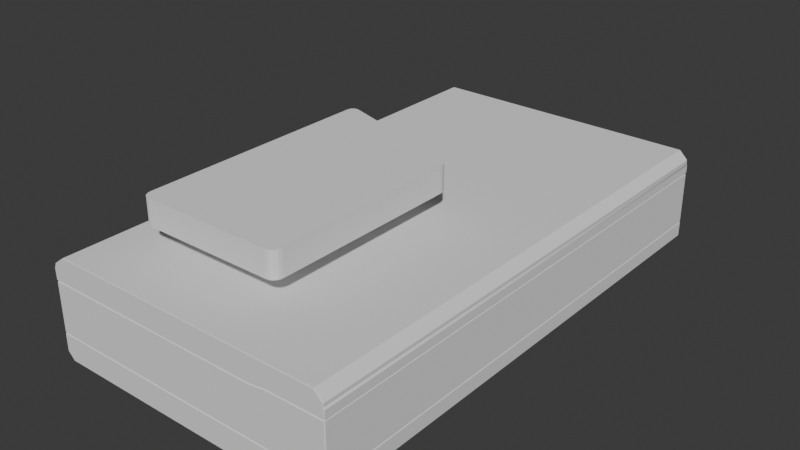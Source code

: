 # Source: Cassette_Player.blend  (saved by Blender 4.1.23; exported with 4.5.12 LTS)
import bpy
from mathutils import Matrix  # noqa: F401  (used for matrix-valued properties, if any)

bpy.ops.wm.read_factory_settings(use_empty=True)
scene = bpy.context.scene
scene.name = 'Scene'

# ---- collections
col_collection = bpy.data.collections.new('Collection'); scene.collection.children.link(col_collection)
col_collection_2 = bpy.data.collections.new('Collection 2'); scene.collection.children.link(col_collection_2)

# ---- world
world_world = bpy.data.worlds.new('World'); scene.world = world_world
world_world.use_nodes = True; world_world.node_tree.nodes.clear()
_N = world_world.node_tree.nodes; _L = world_world.node_tree.links
n0 = _N.new('ShaderNodeOutputWorld'); n0.name = 'World Output'; n0.location = (300, 300)
n1 = _N.new('ShaderNodeBackground'); n1.name = 'Background'; n1.location = (10, 300)
n1.inputs[0].default_value = (0.05088, 0.05088, 0.05088, 1.0)
_L.new(n1.outputs[0], n0.inputs[0])
n0.is_active_output = True
world_world.color = (0.05088, 0.05088, 0.05088)
world_world.use_sun_shadow = False
world_world.sun_shadow_jitter_overblur = 0.0

# ---- meshes
me_cube_001 = bpy.data.meshes.new('Cube.001')
me_cube_001.from_pydata([(-0.7845, -1.312, -0.2468), (-0.7545, -1.312, 0.2742), (-0.7845, 1.343, -0.2468), (-0.7545, 1.343, 0.2742), (0.6655, -1.312, -0.2468), (0.6705, -1.312, 0.2742), (0.6655, 1.343, -0.2468), (0.6705, 1.343, 0.2742), (-0.8168, -1.312, 0.2281), (-0.8168, 1.343, 0.2281), (0.7141, 1.343, 0.2305), (0.7141, -1.312, 0.2305), (-0.8212, 1.343, 0.2131), (0.7137, 1.343, 0.2131), (0.7137, -1.312, 0.2131), (-0.8212, -1.312, 0.2131), (-0.8258, 1.343, 0.2068), (0.718, 1.343, 0.2068), (0.718, -1.312, 0.2068), (-0.8258, -1.312, 0.2068), (-0.8233, 1.343, -0.2063), (0.7179, 1.343, -0.1938), (0.7179, -1.312, -0.1938), (-0.8233, -1.312, -0.2063), (-0.8235, -1.312, -0.1165), (-0.8235, 1.343, -0.1165), (0.7185, 1.343, -0.1165), (0.7185, -1.312, -0.1165), (-0.8238, -1.312, 0.1442), (-0.8238, 1.343, 0.1442), (0.7176, 1.343, 0.1589), (0.7176, -1.312, 0.1589), (0.3849, 1.343, -0.2468), (0.3948, 1.343, 0.2742), (0.3849, -1.312, -0.2468), (0.3948, -1.312, 0.2742), (0.4179, -1.312, 0.23), (0.4179, 1.343, 0.23), (0.4167, 1.343, 0.2131), (0.4167, -1.312, 0.2131), (0.4196, -1.312, 0.2068), (0.4196, 1.343, 0.2068), (0.4196, 1.343, -0.1962), (0.4196, -1.312, -0.1962), (0.4201, 1.343, -0.1165), (0.4201, -1.312, -0.1165), (0.4193, 1.343, 0.157), (0.4193, -1.312, 0.157), (0.3083, 1.343, -0.2468), (0.3194, -1.312, 0.2742), (0.3372, -1.312, 0.2299), (0.3358, -1.312, 0.2131), (0.3384, -1.312, 0.2068), (0.3384, -1.312, -0.1969), (0.3389, -1.312, -0.1165), (0.3381, -1.312, 0.1442), (0.3194, 1.343, 0.2742), (0.3083, -1.312, -0.2468), (0.3372, 1.343, 0.2299), (0.3358, 1.343, 0.2131), (0.3384, 1.343, 0.2068), (0.3384, 1.343, -0.1969), (0.3389, 1.343, -0.1165), (0.3381, 1.343, 0.1442)], [], [(8, 1, 3, 9), (37, 33, 7, 10), (10, 7, 5, 11), (50, 49, 1, 8), (32, 6, 4, 34), (56, 3, 1, 49), (51, 50, 8, 15), (13, 10, 11, 14), (38, 37, 10, 13), (15, 8, 9, 12), (19, 15, 12, 16), (41, 38, 13, 17), (17, 13, 14, 18), (52, 51, 15, 19), (55, 52, 19, 28), (30, 17, 18, 31), (46, 41, 17, 30), (28, 19, 16, 29), (0, 23, 20, 2), (32, 42, 21, 6), (6, 21, 22, 4), (57, 53, 23, 0), (23, 24, 25, 20), (42, 44, 26, 21), (21, 26, 27, 22), (53, 54, 24, 23), (22, 27, 45, 43), (61, 62, 44, 42), (4, 22, 43, 34), (48, 61, 42, 32), (63, 60, 41, 46), (31, 18, 40, 47), (18, 14, 39, 40), (60, 59, 38, 41), (59, 58, 37, 38), (14, 11, 36, 39), (7, 33, 35, 5), (48, 32, 34, 57), (11, 5, 35, 36), (58, 56, 33, 37), (9, 3, 56, 58), (2, 48, 57, 0), (12, 9, 58, 59), (16, 12, 59, 60), (29, 16, 60, 63), (2, 20, 61, 48), (20, 25, 62, 61), (43, 45, 54, 53), (34, 43, 53, 57), (47, 40, 52, 55), (40, 39, 51, 52), (39, 36, 50, 51), (33, 56, 49, 35), (36, 35, 49, 50), (29, 63, 55, 28), (63, 46, 47, 55), (46, 30, 31, 47), (25, 24, 54, 62), (62, 54, 45, 44), (44, 45, 27, 26)])
me_cube_001.polygons.foreach_set('use_smooth', [True] * 60)
_uv = me_cube_001.uv_layers.new(name='UVMap')
_uv.uv.foreach_set('vector', [0.6039, 0.0, 0.625, 0.0, 0.625, 0.25, 0.6039, 0.25, 0.6039, 0.4515, 0.625, 0.4515, 0.625, 0.5, 0.6039, 0.5, 0.6039, 0.5, 0.625, 0.5, 0.625, 0.75, 0.6039, 0.75, 0.6039, 0.811, 0.625, 0.811, 0.625, 1.0, 0.6039, 1.0, 0.3265, 0.5, 0.375, 0.5, 0.375, 0.75, 0.3265, 0.75, 0.686, 0.5, 0.875, 0.5, 0.875, 0.75, 0.686, 0.75, 0.5956, 0.811, 0.6039, 0.811, 0.6039, 1.0, 0.5956, 1.0, 0.5956, 0.5, 0.6039, 0.5, 0.6039, 0.75, 0.5956, 0.75, 0.5956, 0.4515, 0.6039, 0.4515, 0.6039, 0.5, 0.5956, 0.5, 0.5956, 0.0, 0.6039, 0.0, 0.6039, 0.25, 0.5956, 0.25, 0.5925, 0.0, 0.5956, 0.0, 0.5956, 0.25, 0.5925, 0.25, 0.5925, 0.4515, 0.5956, 0.4515, 0.5956, 0.5, 0.5925, 0.5, 0.5925, 0.5, 0.5956, 0.5, 0.5956, 0.75, 0.5925, 0.75, 0.5925, 0.811, 0.5956, 0.811, 0.5956, 1.0, 0.5925, 1.0, 0.5622, 0.811, 0.5925, 0.811, 0.5925, 1.0, 0.5622, 1.0, 0.5622, 0.5, 0.5925, 0.5, 0.5925, 0.75, 0.5622, 0.75, 0.5622, 0.4515, 0.5925, 0.4515, 0.5925, 0.5, 0.5622, 0.5, 0.5622, 0.0, 0.5925, 0.0, 0.5925, 0.25, 0.5622, 0.25, 0.375, 0.0, 0.3948, 0.0, 0.3948, 0.25, 0.375, 0.25, 0.375, 0.4515, 0.3948, 0.4515, 0.3948, 0.5, 0.375, 0.5, 0.375, 0.5, 0.3948, 0.5, 0.3948, 0.75, 0.375, 0.75, 0.375, 0.811, 0.3948, 0.811, 0.3948, 1.0, 0.375, 1.0, 0.3948, 0.0, 0.4366, 0.0, 0.4366, 0.25, 0.3948, 0.25, 0.3948, 0.4515, 0.4366, 0.4515, 0.4366, 0.5, 0.3948, 0.5, 0.3948, 0.5, 0.4366, 0.5, 0.4366, 0.75, 0.3948, 0.75, 0.3948, 0.811, 0.4366, 0.811, 0.4366, 1.0, 0.3948, 1.0, 0.3948, 0.75, 0.4366, 0.75, 0.4366, 0.7985, 0.3948, 0.7985, 0.3948, 0.439, 0.4366, 0.439, 0.4366, 0.4515, 0.3948, 0.4515, 0.375, 0.75, 0.3948, 0.75, 0.3948, 0.7985, 0.375, 0.7985, 0.375, 0.439, 0.3948, 0.439, 0.3948, 0.4515, 0.375, 0.4515, 0.5622, 0.439, 0.5925, 0.439, 0.5925, 0.4515, 0.5622, 0.4515, 0.5622, 0.75, 0.5925, 0.75, 0.5925, 0.7985, 0.5622, 0.7985, 0.5925, 0.75, 0.5956, 0.75, 0.5956, 0.7985, 0.5925, 0.7985, 0.5925, 0.439, 0.5956, 0.439, 0.5956, 0.4515, 0.5925, 0.4515, 0.5956, 0.439, 0.6039, 0.439, 0.6039, 0.4515, 0.5956, 0.4515, 0.5956, 0.75, 0.6039, 0.75, 0.6039, 0.7985, 0.5956, 0.7985, 0.625, 0.5, 0.6735, 0.5, 0.6735, 0.75, 0.625, 0.75, 0.314, 0.5, 0.3265, 0.5, 0.3265, 0.75, 0.314, 0.75, 0.6039, 0.75, 0.625, 0.75, 0.625, 0.7985, 0.6039, 0.7985, 0.6039, 0.439, 0.625, 0.439, 0.625, 0.4515, 0.6039, 0.4515, 0.6039, 0.25, 0.625, 0.25, 0.625, 0.439, 0.6039, 0.439, 0.125, 0.5, 0.314, 0.5, 0.314, 0.75, 0.125, 0.75, 0.5956, 0.25, 0.6039, 0.25, 0.6039, 0.439, 0.5956, 0.439, 0.5925, 0.25, 0.5956, 0.25, 0.5956, 0.439, 0.5925, 0.439, 0.5622, 0.25, 0.5925, 0.25, 0.5925, 0.439, 0.5622, 0.439, 0.375, 0.25, 0.3948, 0.25, 0.3948, 0.439, 0.375, 0.439, 0.3948, 0.25, 0.4366, 0.25, 0.4366, 0.439, 0.3948, 0.439, 0.3948, 0.7985, 0.4366, 0.7985, 0.4366, 0.811, 0.3948, 0.811, 0.375, 0.7985, 0.3948, 0.7985, 0.3948, 0.811, 0.375, 0.811, 0.5622, 0.7985, 0.5925, 0.7985, 0.5925, 0.811, 0.5622, 0.811, 0.5925, 0.7985, 0.5956, 0.7985, 0.5956, 0.811, 0.5925, 0.811, 0.5956, 0.7985, 0.6039, 0.7985, 0.6039, 0.811, 0.5956, 0.811, 0.6735, 0.5, 0.686, 0.5, 0.686, 0.75, 0.6735, 0.75, 0.6039, 0.7985, 0.625, 0.7985, 0.625, 0.811, 0.6039, 0.811, 0.5622, 0.25, 0.5622, 0.439, 0.5622, 0.811, 0.5622, 1.0, 0.5622, 0.439, 0.5622, 0.4515, 0.5622, 0.7985, 0.5622, 0.811, 0.5622, 0.4515, 0.5622, 0.5, 0.5622, 0.75, 0.5622, 0.7985, 0.4366, 0.25, 0.4366, 1.0, 0.4366, 0.811, 0.4366, 0.439, 0.4366, 0.439, 0.4366, 0.811, 0.4366, 0.7985, 0.4366, 0.4515, 0.4366, 0.4515, 0.4366, 0.7985, 0.4366, 0.75, 0.4366, 0.5])
me_cube_001.update()
me_cube_002 = bpy.data.meshes.new('Cube.002')
me_cube_002.from_pydata([(-0.8235, -1.312, -0.1165), (-0.8235, 1.343, -0.1165), (0.7185, 1.343, -0.1165), (0.7185, -1.312, -0.1165), (-0.8238, -1.312, 0.1442), (-0.8238, 1.343, 0.1442), (0.7176, 1.343, 0.1589), (0.7176, -1.312, 0.1589), (0.4201, 1.343, -0.1165), (0.4201, -1.312, -0.1165), (0.4193, 1.343, 0.157), (0.4193, -1.312, 0.157), (0.3389, -1.312, -0.1165), (0.3381, -1.312, 0.1442), (0.3389, 1.343, -0.1165), (0.3381, 1.343, 0.1442)], [], [(0, 4, 5, 1), (8, 10, 6, 2), (2, 6, 7, 3), (12, 13, 4, 0), (3, 7, 11, 9), (14, 15, 10, 8), (1, 5, 15, 14), (9, 11, 13, 12), (5, 4, 13, 15), (15, 13, 11, 10), (10, 11, 7, 6), (0, 1, 14, 8, 2, 3, 9, 12)])
me_cube_002.polygons.foreach_set('use_smooth', [True] * 12)
_uv = me_cube_002.uv_layers.new(name='UVMap')
_uv.uv.foreach_set('vector', [0.4366, 0.0, 0.5622, 0.0, 0.5622, 0.25, 0.4366, 0.25, 0.4366, 0.4515, 0.5622, 0.4515, 0.5622, 0.5, 0.4366, 0.5, 0.4366, 0.5, 0.5622, 0.5, 0.5622, 0.75, 0.4366, 0.75, 0.4366, 0.811, 0.5622, 0.811, 0.5622, 1.0, 0.4366, 1.0, 0.4366, 0.75, 0.5622, 0.75, 0.5622, 0.7985, 0.4366, 0.7985, 0.4366, 0.439, 0.5622, 0.439, 0.5622, 0.4515, 0.4366, 0.4515, 0.4366, 0.25, 0.5622, 0.25, 0.5622, 0.439, 0.4366, 0.439, 0.4366, 0.7985, 0.5622, 0.7985, 0.5622, 0.811, 0.4366, 0.811, 0.5622, 0.25, 0.5622, 1.0, 0.5622, 0.811, 0.5622, 0.439, 0.5622, 0.439, 0.5622, 0.811, 0.5622, 0.7985, 0.5622, 0.4515, 0.5622, 0.4515, 0.5622, 0.7985, 0.5622, 0.75, 0.5622, 0.5, 0.4366, 1.0, 0.4366, 0.25, 0.4366, 0.439, 0.4366, 0.4515, 0.4366, 0.5, 0.4366, 0.75, 0.4366, 0.7985, 0.4366, 0.811])
me_cube_002.update()
me_plane = bpy.data.meshes.new('Plane')
me_plane.from_pydata([(-0.587, -1.207, 0.0), (-0.652, -1.142, 0.0), (-0.6195, -1.199, 0.0), (-0.6433, -1.175, 0.0), (0.5038, -1.142, 0.0), (0.4387, -1.207, 0.0), (0.4951, -1.175, 0.0), (0.4713, -1.199, 0.0), (-0.59, 0.7345, 0.0), (-0.652, 0.689, 0.0), (-0.621, 0.7356, 0.0), (-0.6437, 0.7189, 0.0), (0.4417, 0.411, 0.0), (0.5038, 0.3265, 0.0), (0.4727, 0.3925, 0.0), (0.4955, 0.3616, 0.0), (-0.587, -1.207, -0.1791), (-0.652, -1.142, -0.1791), (-0.6195, -1.199, -0.1791), (-0.6433, -1.175, -0.1791), (0.5038, -1.142, -0.1791), (0.4387, -1.207, -0.1791), (0.4951, -1.175, -0.1791), (0.4713, -1.199, -0.1791), (-0.59, 0.7345, -0.1791), (-0.652, 0.689, -0.1791), (-0.621, 0.7356, -0.1791), (-0.6437, 0.7189, -0.1791), (0.4417, 0.411, -0.1791), (0.5038, 0.3265, -0.1791), (0.4727, 0.3925, -0.1791), (0.4955, 0.3616, -0.1791)], [], [(1, 3, 2, 0, 5, 7, 6, 4, 13, 15, 14, 12, 8, 10, 11, 9), (17, 25, 27, 26, 24, 28, 30, 31, 29, 20, 22, 23, 21, 16, 18, 19), (10, 26, 27, 11), (6, 22, 20, 4), (9, 25, 17, 1), (11, 27, 25, 9), (4, 20, 29, 13), (1, 17, 19, 3), (13, 29, 31, 15), (3, 19, 18, 2), (15, 31, 30, 14), (2, 18, 16, 0), (14, 30, 28, 12), (0, 16, 21, 5), (12, 28, 24, 8), (5, 21, 23, 7), (8, 24, 26, 10), (7, 23, 22, 6)])
_uv = me_plane.uv_layers.new(name='UVMap')
_uv.uv.foreach_set('vector', [0.0, 0.03315, 0.007537, 0.01688, 0.02813, 0.004745, 0.05626, 0.0, 0.9437, 0.0, 0.9719, 0.005121, 0.9925, 0.02, 1.0, 0.04066, 1.0, 0.9593, 0.9928, 0.9801, 0.9732, 0.995, 0.9463, 1.0, 0.05368, 1.0, 0.02684, 0.9954, 0.007192, 0.9832, 0.0, 0.9668, 0.0, 0.03315, 0.0, 0.9668, 0.007192, 0.9832, 0.02684, 0.9954, 0.05368, 1.0, 0.9463, 1.0, 0.9732, 0.995, 0.9928, 0.9801, 1.0, 0.9593, 1.0, 0.04066, 0.9925, 0.02, 0.9719, 0.005121, 0.9437, 0.0, 0.05626, 0.0, 0.02813, 0.004745, 0.007537, 0.01688, 0.02684, 0.9954, 0.02684, 0.9954, 0.007192, 0.9832, 0.007192, 0.9832, 0.9925, 0.02, 0.9925, 0.02, 1.0, 0.04066, 1.0, 0.04066, 0.0, 0.9668, 0.0, 0.9668, 0.0, 0.03315, 0.0, 0.03315, 0.007192, 0.9832, 0.007192, 0.9832, 0.0, 0.9668, 0.0, 0.9668, 1.0, 0.04066, 1.0, 0.04066, 1.0, 0.9593, 1.0, 0.9593, 0.0, 0.03315, 0.0, 0.03315, 0.007537, 0.01688, 0.007537, 0.01688, 1.0, 0.9593, 1.0, 0.9593, 0.9928, 0.9801, 0.9928, 0.9801, 0.007537, 0.01688, 0.007537, 0.01688, 0.02813, 0.004745, 0.02813, 0.004745, 0.9928, 0.9801, 0.9928, 0.9801, 0.9732, 0.995, 0.9732, 0.995, 0.02813, 0.004745, 0.02813, 0.004745, 0.05626, 0.0, 0.05626, 0.0, 0.9732, 0.995, 0.9732, 0.995, 0.9463, 1.0, 0.9463, 1.0, 0.05626, 0.0, 0.05626, 0.0, 0.9437, 0.0, 0.9437, 0.0, 0.9463, 1.0, 0.9463, 1.0, 0.05368, 1.0, 0.05368, 1.0, 0.9437, 0.0, 0.9437, 0.0, 0.9719, 0.005121, 0.9719, 0.005121, 0.05368, 1.0, 0.05368, 1.0, 0.02684, 0.9954, 0.02684, 0.9954, 0.9719, 0.005121, 0.9719, 0.005121, 0.9925, 0.02, 0.9925, 0.02])
me_plane.update()
me_plane_002 = bpy.data.meshes.new('Plane.002')
me_plane_002.from_pydata([(-0.5467, -1.016, 0.4834), (-0.5316, -1.026, 0.4834), (-0.5603, -0.9826, 0.4834), (-0.5138, -1.029, 0.4834), (-0.5138, -1.029, 0.6141), (-0.5603, -0.9826, 0.6141), (-0.5316, -1.026, 0.6141), (-0.5467, -1.016, 0.6141), (-0.5568, -1.0, 0.6141), (0.2043, -0.9826, 0.6141), (0.1578, -1.029, 0.6141), (0.2008, -1.0, 0.6141), (0.1907, -1.016, 0.6141), (0.1756, -1.026, 0.6141), (-0.516, 0.2571, 0.6141), (-0.5603, 0.2245, 0.6141), (-0.5329, 0.2589, 0.6141), (-0.5473, 0.2533, 0.6141), (-0.557, 0.2413, 0.6141), (0.16, 0.04521, 0.6141), (0.2043, -0.01521, 0.6141), (0.1769, 0.03635, 0.6141), (0.1913, 0.02175, 0.6141), (0.201, 0.003649, 0.6141), (-0.5568, -1.0, 0.4834), (0.2043, -0.9826, 0.4834), (0.1578, -1.029, 0.4834), (0.2008, -1.0, 0.4834), (0.1907, -1.016, 0.4834), (0.1756, -1.026, 0.4834), (-0.516, 0.2571, 0.4834), (-0.5603, 0.2245, 0.4834), (-0.5329, 0.2589, 0.4834), (-0.5473, 0.2533, 0.4834), (-0.557, 0.2413, 0.4834), (0.16, 0.04521, 0.4834), (0.2043, -0.01521, 0.4834), (0.1769, 0.03635, 0.4834), (0.1913, 0.02175, 0.4834), (0.201, 0.003649, 0.4834)], [], [(2, 31, 34, 33, 32, 30, 35, 37, 38, 39, 36, 25, 27, 28, 29, 26, 3, 1, 0, 24), (5, 8, 7, 6, 4, 10, 13, 12, 11, 9, 20, 23, 22, 21, 19, 14, 16, 17, 18, 15), (5, 2, 24, 8), (14, 30, 32, 16), (11, 27, 25, 9), (8, 24, 0, 7), (16, 32, 33, 17), (9, 25, 36, 20), (7, 0, 1, 6), (17, 33, 34, 18), (20, 36, 39, 23), (6, 1, 3, 4), (18, 34, 31, 15), (23, 39, 38, 22), (4, 3, 26, 10), (22, 38, 37, 21), (10, 26, 29, 13), (21, 37, 35, 19), (13, 29, 28, 12), (15, 31, 2, 5), (19, 35, 30, 14), (12, 28, 27, 11)])
_uv = me_plane_002.uv_layers.new(name='UVMap')
_uv.uv.foreach_set('vector', [0.0, 0.03577, 0.0, 0.9642, 0.004417, 0.9778, 0.017, 0.9892, 0.03582, 0.9971, 0.05803, 1.0, 0.942, 1.0, 0.9642, 0.997, 0.983, 0.9879, 0.9956, 0.9732, 1.0, 0.9561, 1.0, 0.04385, 0.9954, 0.02685, 0.9822, 0.01232, 0.9625, 0.003121, 0.9392, 0.0, 0.06082, 0.0, 0.03754, 0.002925, 0.01781, 0.01096, 0.004629, 0.02229, 0.0, 0.03577, 0.004629, 0.02229, 0.01781, 0.01096, 0.03754, 0.002925, 0.06082, 0.0, 0.9392, 0.0, 0.9625, 0.003121, 0.9822, 0.01232, 0.9954, 0.02685, 1.0, 0.04385, 1.0, 0.9561, 0.9956, 0.9732, 0.983, 0.9879, 0.9642, 0.997, 0.942, 1.0, 0.05803, 1.0, 0.03582, 0.9971, 0.017, 0.9892, 0.004417, 0.9778, 0.0, 0.9642, 0.0, 0.03577, 0.0, 0.03577, 0.004629, 0.02229, 0.004629, 0.02229, 0.05803, 1.0, 0.05803, 1.0, 0.03582, 0.9971, 0.03582, 0.9971, 0.9954, 0.02685, 0.9954, 0.02685, 1.0, 0.04385, 1.0, 0.04385, 0.004629, 0.02229, 0.004629, 0.02229, 0.01781, 0.01096, 0.01781, 0.01096, 0.03582, 0.9971, 0.03582, 0.9971, 0.017, 0.9892, 0.017, 0.9892, 1.0, 0.04385, 1.0, 0.04385, 1.0, 0.9561, 1.0, 0.9561, 0.01781, 0.01096, 0.01781, 0.01096, 0.03754, 0.002925, 0.03754, 0.002925, 0.017, 0.9892, 0.017, 0.9892, 0.004417, 0.9778, 0.004417, 0.9778, 1.0, 0.9561, 1.0, 0.9561, 0.9956, 0.9732, 0.9956, 0.9732, 0.03754, 0.002925, 0.03754, 0.002925, 0.06082, 0.0, 0.06082, 0.0, 0.004417, 0.9778, 0.004417, 0.9778, 0.0, 0.9642, 0.0, 0.9642, 0.9956, 0.9732, 0.9956, 0.9732, 0.983, 0.9879, 0.983, 0.9879, 0.06082, 0.0, 0.06082, 0.0, 0.9392, 0.0, 0.9392, 0.0, 0.983, 0.9879, 0.983, 0.9879, 0.9642, 0.997, 0.9642, 0.997, 0.9392, 0.0, 0.9392, 0.0, 0.9625, 0.003121, 0.9625, 0.003121, 0.9642, 0.997, 0.9642, 0.997, 0.942, 1.0, 0.942, 1.0, 0.9625, 0.003121, 0.9625, 0.003121, 0.9822, 0.01232, 0.9822, 0.01232, 0.0, 0.9642, 0.0, 0.9642, 0.0, 0.03577, 0.0, 0.03577, 0.942, 1.0, 0.942, 1.0, 0.05803, 1.0, 0.05803, 1.0, 0.9822, 0.01232, 0.9822, 0.01232, 0.9954, 0.02685, 0.9954, 0.02685])
me_plane_002.update()

# ---- objects
ob_top = bpy.data.objects.new('Top', None)
ob_side = bpy.data.objects.new('Side', None)
ob_cube = bpy.data.objects.new('Cube', me_cube_001)
ob_cube_001 = bpy.data.objects.new('Cube.001', me_cube_002)
ob_outerboundary = bpy.data.objects.new('OuterBoundary', me_plane)
ob_cube_002 = bpy.data.objects.new('Cube.002', me_cube_001)
ob_innerboundary = bpy.data.objects.new('InnerBoundary', me_plane_002)

# ---- transforms, parenting, visibility, modifiers, constraints
ob_top.location = (0.0, 0.0, -1.204)
ob_top.empty_display_type = 'IMAGE'
ob_top.empty_display_size = 5.0
ob_side.location = (0.0, 5.012, 0.0)
ob_side.rotation_euler = (1.571, -0.0, -0.0)
ob_side.scale = (0.3089, 0.3089, 0.3089)
ob_side.empty_display_type = 'IMAGE'
ob_side.empty_display_size = 5.305
ob_side.empty_image_offset = (-0.5217, -0.5)
ob_cube.location = (0.0, 0.0, 0.0)
_m = ob_cube.modifiers.new('Bevel', 'BEVEL')
_m.width = 0.024
_m.width_pct = 0.024
_m.harden_normals = True
_m = ob_cube.modifiers.new('BTool_Plane', 'BOOLEAN')
_m.object = ob_outerboundary
_m.operation = 'INTERSECT'
ob_cube_001.location = (0.0, 0.0, 0.0)
_m = ob_cube_001.modifiers.new('Bevel', 'BEVEL')
_m.width = 0.006
_m.width_pct = 0.006
_m.harden_normals = True
ob_outerboundary.location = (0.0, 0.0, 0.4357)
ob_outerboundary.hide_render = True
ob_outerboundary.visible_camera = False
ob_outerboundary.visible_diffuse = False
ob_outerboundary.visible_glossy = False
ob_outerboundary.visible_transmission = False
ob_outerboundary.visible_volume_scatter = False
ob_outerboundary.display_type = 'BOUNDS'
ob_cube_002.location = (0.0, 0.0, 0.0)
_m = ob_cube_002.modifiers.new('Bevel', 'BEVEL')
_m.width = 0.024
_m.width_pct = 0.024
_m.harden_normals = True
_m = ob_cube_002.modifiers.new('BTool_Plane', 'BOOLEAN')
_m.object = ob_outerboundary
ob_innerboundary.location = (0.0, 0.0, -0.09711)

# ---- collection membership
col_collection.objects.link(ob_top)
col_collection.objects.link(ob_side)
col_collection.objects.link(ob_cube)
col_collection.objects.link(ob_cube_001)
col_collection.objects.link(ob_outerboundary)
col_collection.objects.link(ob_cube_002)
col_collection.objects.link(ob_innerboundary)

# ---- scene / render settings (as saved in the file)
scene.frame_start = 1; scene.frame_end = 250; scene.frame_set(235)
scene.render.engine = 'BLENDER_EEVEE_NEXT'
scene.cycles.sampling_pattern = 'TABULATED_SOBOL'
scene.eevee.ray_tracing_options.trace_max_roughness = 0.0
bpy.context.view_layer.update()

# ---- added for rendering (the .blend has no active camera and no usable light): camera, sun
cam_auto = bpy.data.cameras.new('AutoCamera')
cam_auto.lens = 50.0
cam_auto.sensor_width = 36.0
cam_auto.clip_end = 1000.0
ob_auto_camera = bpy.data.objects.new('AutoCamera', cam_auto)
scene.collection.objects.link(ob_auto_camera)
ob_auto_camera.location = (2.87496, -3.49908, 2.47791)
ob_auto_camera.rotation_euler = (1.09748, -7.21219e-08, 0.694738)
scene.camera = ob_auto_camera
light_auto_sun = bpy.data.lights.new('AutoSun', 'SUN')
light_auto_sun.energy = 3.0
light_auto_sun.angle = 0.0523599
ob_auto_sun = bpy.data.objects.new('AutoSun', light_auto_sun)
scene.collection.objects.link(ob_auto_sun)
ob_auto_sun.rotation_euler = (0.872665, 0.174533, 0.523599)
bpy.context.view_layer.update()
